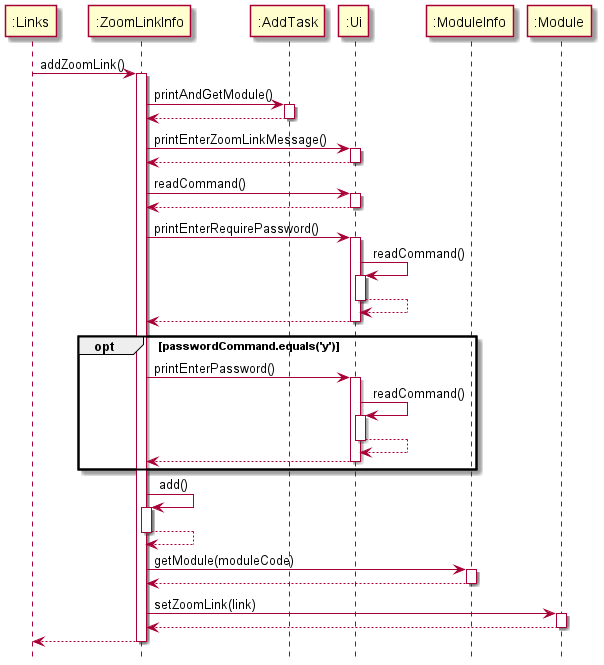

The diagram above was rendered by PlantUML. Its source (embedded in the PNG):
@startuml
hide footbox

":Links" -> ":ZoomLinkInfo" : addZoomLink()
activate ":ZoomLinkInfo"
":ZoomLinkInfo" -> ":AddTask" : printAndGetModule()
activate ":AddTask"
":AddTask" --> ":ZoomLinkInfo"
deactivate ":AddTask"
":ZoomLinkInfo" -> ":Ui" : printEnterZoomLinkMessage()
activate ":Ui"
":Ui" --> ":ZoomLinkInfo"
deactivate ":Ui"
":ZoomLinkInfo" -> ":Ui" : readCommand()
activate ":Ui"
":Ui" --> ":ZoomLinkInfo"
deactivate ":Ui"
":ZoomLinkInfo" -> ":Ui" : printEnterRequirePassword()
activate ":Ui"
":Ui" -> ":Ui" : readCommand()
activate ":Ui"
":Ui" --> ":Ui"
deactivate ":Ui"
":Ui" --> ":ZoomLinkInfo"
deactivate ":Ui"

opt passwordCommand.equals('y')
":ZoomLinkInfo" -> ":Ui" : printEnterPassword()
activate ":Ui"
":Ui" -> ":Ui" : readCommand()
activate ":Ui"
":Ui" --> ":Ui"
deactivate ":Ui"
":Ui" --> ":ZoomLinkInfo"
deactivate ":Ui"
end

":ZoomLinkInfo" -> ":ZoomLinkInfo" : add()
activate ":ZoomLinkInfo"
":ZoomLinkInfo" --> ":ZoomLinkInfo"
deactivate ":ZoomLinkInfo"
":ZoomLinkInfo" -> ":ModuleInfo" : getModule(moduleCode)
activate ":ModuleInfo"
":ModuleInfo" --> ":ZoomLinkInfo"
deactivate ":ModuleInfo"
":ZoomLinkInfo" -> ":Module" : setZoomLink(link)
activate ":Module"
":Module" --> ":ZoomLinkInfo"
deactivate
return
@enduml